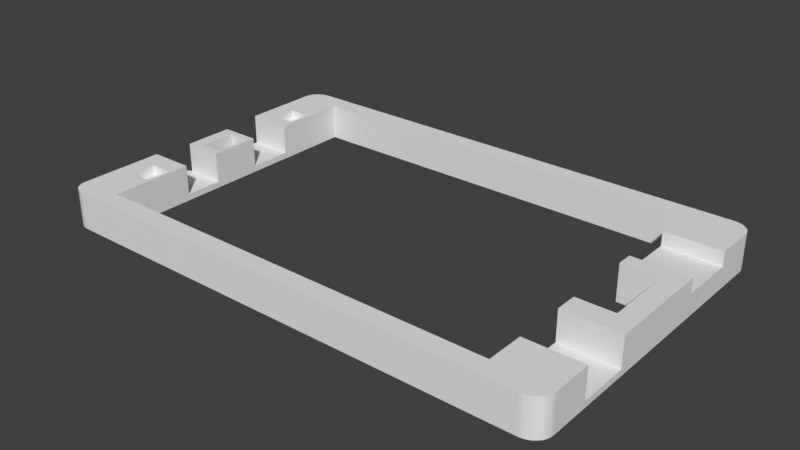 # Source: flatlight_rev17_6.blend  (saved by Blender 2.79.7; exported with 4.5.12 LTS)
import bpy
from mathutils import Matrix  # noqa: F401  (used for matrix-valued properties, if any)

bpy.ops.wm.read_factory_settings(use_empty=True)
scene = bpy.context.scene
scene.name = 'Scene'

# ---- collections
col_collection_1 = bpy.data.collections.new('Collection 1'); scene.collection.children.link(col_collection_1)

# ---- world
world_world = bpy.data.worlds.new('World'); scene.world = world_world
world_world.color = (0.05088, 0.05088, 0.05088)
world_world.use_sun_shadow = False
world_world.sun_shadow_jitter_overblur = 0.0

# ---- meshes
me_cube_001 = bpy.data.meshes.new('Cube.001')
me_cube_001.from_pydata([(146.3, 807.7, 344.8), (134.1, 807.7, 344.8), (1902.0, 1962.0, 0.0), (48.78, 1962.0, 0.0), (48.78, 1962.0, 2000.0), (1902.0, 1962.0, 2000.0), (48.78, -38.46, 0.0), (1902.0, -38.46, 0.0), (1902.0, -38.46, 2000.0), (48.78, -38.46, 2000.0), (-24.39, 1846.0, 0.0), (-24.39, 807.7, 0.0), (-24.39, 76.92, 0.0), (-24.39, 76.92, 2000.0), (-24.39, 1846.0, 2000.0), (1976.0, 76.92, 0.0), (1976.0, 750.0, 0.0), (1976.0, 1173.0, 0.0), (1976.0, 1846.0, 0.0), (1976.0, 1846.0, 2000.0), (1976.0, 1173.0, 2000.0), (1976.0, 750.0, 2000.0), (1902.0, 1846.0, 2000.0), (1902.0, 1173.0, 2000.0), (1902.0, 750.0, 2000.0), (48.78, 1846.0, 2000.0), (48.78, 846.2, 2000.0), (48.78, 807.7, 2000.0), (48.78, 76.92, 2000.0), (48.78, 1846.0, 0.0), (48.78, 846.2, 0.0), (48.78, 807.7, 0.0), (48.78, 76.92, 0.0), (1902.0, 1846.0, 0.0), (1902.0, 1173.0, 0.0), (1902.0, 750.0, 0.0), (1902.0, 76.92, 0.0), (1756.0, 1962.0, 0.0), (146.3, 1962.0, 0.0), (146.3, 1962.0, 2000.0), (1756.0, 1962.0, 2000.0), (146.3, -38.46, 0.0), (1756.0, -38.46, 0.0), (1756.0, -38.46, 2000.0), (146.3, -38.46, 2000.0), (1756.0, 1846.0, 0.0), (146.3, 1846.0, 0.0), (1756.0, 1173.0, 0.0), (146.3, 846.2, 0.0), (1756.0, 750.0, 0.0), (146.3, 807.7, 0.0), (1756.0, 76.92, 0.0), (146.3, 76.92, 0.0), (146.3, 1846.0, 2000.0), (1756.0, 1846.0, 2000.0), (146.3, 846.2, 2000.0), (1756.0, 1173.0, 2000.0), (146.3, 807.7, 2000.0), (1756.0, 750.0, 2000.0), (146.3, 76.92, 2000.0), (1756.0, 76.92, 2000.0), (1976.0, 1269.0, 0.0), (1976.0, 1615.0, 0.0), (1976.0, 1615.0, 2000.0), (1976.0, 1269.0, 2000.0), (1902.0, 1615.0, 2000.0), (1902.0, 1269.0, 2000.0), (1902.0, 1615.0, 0.0), (1902.0, 1269.0, 0.0), (1756.0, 1615.0, 2000.0), (1756.0, 1269.0, 2000.0), (1756.0, 1615.0, 0.0), (1756.0, 1269.0, 0.0), (1976.0, 1615.0, 1207.0), (1976.0, 1269.0, 1207.0), (1756.0, 1615.0, 1207.0), (1756.0, 1269.0, 1207.0), (1902.0, 1615.0, 1207.0), (1902.0, 1269.0, 1207.0), (1976.0, 307.7, 0.0), (1976.0, 615.4, 0.0), (1976.0, 615.4, 2000.0), (1976.0, 307.7, 2000.0), (1902.0, 307.7, 2000.0), (1756.0, 615.4, 2000.0), (1756.0, 307.7, 2000.0), (1756.0, 307.7, 0.0), (1793.0, -38.46, 0.0), (1793.0, 750.0, 2000.0), (1793.0, -38.46, 2000.0), (1793.0, 750.0, 0.0), (1793.0, 76.92, 0.0), (1768.0, 615.4, 2000.0), (1768.0, 307.7, 2000.0), (1976.0, 615.4, 344.8), (1976.0, 307.7, 344.8), (1768.0, 615.4, 344.8), (1902.0, 615.4, 344.8), (1768.0, 307.7, 344.8), (1902.0, 307.7, 344.8), (1927.0, 1173.0, 2000.0), (1927.0, 750.0, 2000.0), (1927.0, 1269.0, 2000.0), (1927.0, 1269.0, 1207.0), (1927.0, 615.4, 344.8), (-24.39, 576.9, 0.0), (-24.39, 461.5, 0.0), (-24.39, 307.7, 0.0), (-24.39, 307.7, 2000.0), (-24.39, 461.5, 2000.0), (-24.39, 576.9, 2000.0), (48.78, 576.9, 2000.0), (48.78, 461.5, 2000.0), (48.78, 307.7, 2000.0), (48.78, 576.9, 0.0), (48.78, 461.5, 0.0), (48.78, 307.7, 0.0), (146.3, 576.9, 2000.0), (146.3, 461.5, 2000.0), (146.3, 307.7, 2000.0), (146.3, 576.9, 0.0), (146.3, 461.5, 0.0), (146.3, 307.7, 0.0), (-24.39, 1385.0, 0.0), (-24.39, 1115.0, 0.0), (-24.39, 1385.0, 2000.0), (48.78, 1385.0, 2000.0), (48.78, 1115.0, 2000.0), (48.78, 1077.0, 2000.0), (48.78, 1385.0, 0.0), (48.78, 1115.0, 0.0), (48.78, 1077.0, 0.0), (146.3, 1385.0, 2000.0), (146.3, 1115.0, 2000.0), (146.3, 1077.0, 2000.0), (146.3, 1385.0, 0.0), (146.3, 1115.0, 0.0), (146.3, 1077.0, 0.0), (-24.39, 1462.0, 2000.0), (-24.39, 1615.0, 2000.0), (-24.39, 1615.0, 0.0), (-24.39, 1462.0, 0.0), (48.78, 1615.0, 2000.0), (48.78, 1462.0, 2000.0), (48.78, 1615.0, 0.0), (48.78, 1462.0, 0.0), (146.3, 1615.0, 2000.0), (146.3, 1462.0, 2000.0), (146.3, 1615.0, 0.0), (146.3, 1462.0, 0.0), (134.1, 307.7, 1517.0), (134.1, 461.5, 1517.0), (48.78, 307.7, 1517.0), (48.78, 461.5, 1517.0), (134.1, 1962.0, 2000.0), (134.1, -38.46, 0.0), (134.1, 1846.0, 2000.0), (134.1, 846.2, 2000.0), (134.1, 807.7, 2000.0), (134.1, 76.92, 2000.0), (134.1, 576.9, 2000.0), (134.1, 461.5, 2000.0), (134.1, 307.7, 2000.0), (134.1, 1385.0, 2000.0), (134.1, 1115.0, 2000.0), (134.1, 1077.0, 2000.0), (134.1, 1615.0, 2000.0), (134.1, 1462.0, 2000.0), (134.1, 1962.0, 0.0), (134.1, -38.46, 2000.0), (134.1, 1846.0, 0.0), (134.1, 846.2, 0.0), (134.1, 807.7, 0.0), (134.1, 76.92, 0.0), (134.1, 576.9, 0.0), (134.1, 461.5, 0.0), (134.1, 307.7, 0.0), (134.1, 1385.0, 0.0), (134.1, 1115.0, 0.0), (134.1, 1077.0, 0.0), (134.1, 1615.0, 0.0), (134.1, 1462.0, 0.0), (-24.39, 576.9, 344.8), (-24.39, 807.7, 344.8), (48.78, 807.7, 344.8), (48.78, 576.9, 344.8), (134.1, 807.7, 344.8), (134.1, 576.9, 344.8), (48.78, 1077.0, 0.0002441), (48.78, 846.2, 0.0002441), (134.1, 846.2, 0.0002441), (134.1, 1077.0, 0.0002441), (-24.39, 1115.0, 344.8), (-24.39, 1385.0, 344.8), (48.78, 1385.0, 344.8), (48.78, 1115.0, 344.8), (134.1, 1385.0, 344.8), (134.1, 1115.0, 344.8), (48.78, 1615.0, 1517.0), (48.78, 1462.0, 1517.0), (134.1, 1615.0, 1517.0), (134.1, 1462.0, 1517.0), (-24.39, 1862.0, 0.0), (48.78, 1962.0, 0.0), (-23.76, 1875.0, 0.0), (-21.9, 1887.0, 0.0), (-18.82, 1900.0, 0.0), (-14.59, 1912.0, 0.0), (-9.27, 1922.0, 0.0), (-2.959, 1932.0, 0.0), (4.237, 1941.0, 0.0), (12.2, 1948.0, 0.0), (20.78, 1954.0, 0.0), (29.84, 1958.0, 0.0), (39.23, 1961.0, 0.0), (48.78, 1962.0, 2000.0), (-24.39, 1862.0, 2000.0), (39.23, 1961.0, 2000.0), (29.84, 1958.0, 2000.0), (20.78, 1954.0, 2000.0), (12.2, 1948.0, 2000.0), (4.237, 1941.0, 2000.0), (-2.959, 1932.0, 2000.0), (-9.27, 1922.0, 2000.0), (-14.59, 1912.0, 2000.0), (-18.82, 1900.0, 2000.0), (-21.9, 1887.0, 2000.0), (-23.76, 1875.0, 2000.0), (48.78, -38.46, 0.0), (-24.39, 61.54, 0.0), (39.23, -37.61, 0.0), (29.84, -35.06, 0.0), (20.78, -30.85, 0.0), (12.2, -25.06, 0.0), (4.237, -17.8, 0.0), (-2.959, -9.173, 0.0), (-9.269, 0.662, 0.0), (-14.59, 11.54, 0.0), (-18.82, 23.27, 0.0), (-21.9, 35.66, 0.0), (-23.76, 48.49, 0.0), (-24.39, 61.54, 2000.0), (48.78, -38.46, 2000.0), (-23.76, 48.49, 2000.0), (-21.9, 35.66, 2000.0), (-18.82, 23.27, 2000.0), (-14.59, 11.54, 2000.0), (-9.269, 0.662, 2000.0), (-2.959, -9.173, 2000.0), (4.237, -17.8, 2000.0), (12.2, -25.06, 2000.0), (20.78, -30.85, 2000.0), (29.84, -35.06, 2000.0), (39.23, -37.61, 2000.0), (1976.0, 61.54, 0.0), (1902.0, -38.46, 0.0), (1975.0, 48.49, 0.0), (1973.0, 35.66, 0.0), (1970.0, 23.27, 0.0), (1966.0, 11.54, 0.0), (1960.0, 0.6623, 0.0), (1954.0, -9.172, 0.0), (1947.0, -17.8, 0.0), (1939.0, -25.06, 0.0), (1930.0, -30.85, 0.0), (1921.0, -35.05, 0.0), (1912.0, -37.61, 0.0), (1902.0, -38.46, 2000.0), (1976.0, 61.54, 2000.0), (1912.0, -37.61, 2000.0), (1921.0, -35.05, 2000.0), (1930.0, -30.85, 2000.0), (1939.0, -25.06, 2000.0), (1947.0, -17.8, 2000.0), (1954.0, -9.172, 2000.0), (1960.0, 0.6622, 2000.0), (1966.0, 11.54, 2000.0), (1970.0, 23.27, 2000.0), (1973.0, 35.66, 2000.0), (1975.0, 48.49, 2000.0), (1902.0, 1962.0, 0.0), (1976.0, 1862.0, 0.0), (1912.0, 1961.0, 0.0), (1921.0, 1958.0, 0.0), (1930.0, 1954.0, 0.0), (1939.0, 1948.0, 0.0), (1947.0, 1941.0, 0.0), (1954.0, 1932.0, 0.0), (1960.0, 1922.0, 0.0), (1966.0, 1912.0, 0.0), (1970.0, 1900.0, 0.0), (1973.0, 1887.0, 0.0), (1975.0, 1875.0, 0.0), (1976.0, 1862.0, 2000.0), (1902.0, 1962.0, 2000.0), (1975.0, 1875.0, 2000.0), (1973.0, 1887.0, 2000.0), (1970.0, 1900.0, 2000.0), (1966.0, 1912.0, 2000.0), (1960.0, 1922.0, 2000.0), (1954.0, 1932.0, 2000.0), (1947.0, 1941.0, 2000.0), (1939.0, 1948.0, 2000.0), (1930.0, 1954.0, 2000.0), (1921.0, 1958.0, 2000.0), (1912.0, 1961.0, 2000.0), (146.3, 576.9, 344.8), (134.1, 576.9, 344.8), (146.3, 1385.0, 344.8), (146.3, 1115.0, 344.8), (134.1, 1385.0, 344.8), (134.1, 1115.0, 344.8), (1756.0, 615.4, 344.8), (1756.0, 307.7, 344.8), (1768.0, 615.4, 344.8), (1768.0, 307.7, 344.8), (1756.0, 615.4, 0.0), (-5.785, 1077.0, 0.0), (-5.785, 846.2, 0.0), (-5.785, 807.7, 0.0), (-5.785, 807.7, 2000.0), (-5.785, 846.2, 2000.0), (-5.785, 1115.0, 0.0), (-5.785, 1077.0, 2000.0), (-5.785, 1115.0, 2000.0)], [], [(4, 215, 217, 218, 219, 220, 221, 222, 223, 224, 225, 226, 227, 216, 14, 25), (293, 295, 296, 297, 298, 299, 300, 301, 302, 303, 304, 305, 294, 5, 22, 19), (12, 32, 6, 228, 230, 231, 232, 233, 234, 235, 236, 237, 238, 239, 240, 229), (82, 83, 93, 85, 60, 59, 44, 43, 89, 8, 267, 269, 270, 271, 272, 273, 274, 275, 276, 277, 278, 279, 268), (83, 82, 95, 99, 98, 93), (151, 153, 152, 150), (28, 13, 241, 243, 244, 245, 246, 247, 248, 249, 250, 251, 252, 253, 242, 9), (91, 36, 7, 87), (36, 15, 254, 256, 257, 258, 259, 260, 261, 262, 263, 264, 265, 266, 255, 7), (159, 28, 9, 169), (202, 204, 205, 206, 207, 208, 209, 210, 211, 212, 213, 214, 203, 3, 29, 10), (37, 40, 5, 2), (37, 2, 33, 45), (72, 68, 34, 47), (24, 23, 34, 35), (10, 14, 216, 202), (107, 116, 32, 12), (155, 169, 9, 6), (154, 4, 25, 156), (128, 26, 189, 188), (157, 26, 27, 158), (0, 1, 307, 306), (102, 66, 23, 100), (100, 23, 24, 101), (318, 321, 323, 317), (113, 108, 13, 28), (2, 5, 294, 280), (68, 61, 17, 34), (2, 280, 282, 283, 284, 285, 286, 287, 288, 289, 290, 291, 292, 281, 18, 33), (61, 64, 20, 17), (17, 20, 21, 16), (6, 9, 242, 228), (183, 11, 105, 182), (140, 139, 14, 10), (22, 54, 69, 65), (77, 75, 76, 78, 103, 74, 73), (51, 52, 59, 60), (66, 70, 56, 23), (5, 40, 54, 22), (40, 39, 53, 54), (176, 122, 52, 173), (48, 55, 57, 50), (171, 48, 50, 172), (146, 148, 46, 53), (179, 137, 48, 171), (45, 54, 53, 46), (168, 38, 46, 170), (38, 37, 45, 46), (168, 154, 39, 38), (38, 39, 40, 37), (87, 89, 43, 42), (42, 43, 44, 41), (173, 52, 41, 155), (52, 51, 42, 41), (255, 267, 8, 7), (18, 19, 63, 62), (61, 62, 73, 74), (33, 18, 62, 67), (67, 62, 61, 68), (19, 22, 65, 63), (56, 47, 34, 23), (45, 33, 67, 71), (71, 67, 68, 72), (70, 66, 78, 76), (63, 65, 77, 73), (88, 24, 35, 90), (65, 69, 75, 77), (102, 64, 74, 103), (72, 76, 75, 71), (56, 70, 72, 47), (45, 71, 69, 54), (85, 93, 315, 313), (94, 104, 97, 96, 98, 99, 95), (58, 88, 90, 49), (7, 8, 89, 87), (80, 79, 15, 36, 91, 51, 86, 316, 49, 90, 35, 34, 17, 16), (51, 91, 87, 42), (312, 316, 86, 313), (79, 80, 94, 95), (51, 60, 85, 86), (80, 81, 92, 96), (101, 24, 88, 58, 84, 92, 81, 21), (66, 102, 103, 78), (20, 100, 101, 21), (64, 102, 100, 20), (16, 21, 81, 80), (172, 50, 120, 174), (174, 120, 121, 175), (175, 121, 122, 176), (52, 122, 119, 59), (122, 121, 118, 119), (121, 120, 117, 118), (12, 13, 108, 107), (107, 108, 109, 106), (106, 109, 110, 105), (111, 110, 109, 112), (112, 109, 108, 113), (115, 175, 176, 116), (160, 111, 112, 161), (11, 31, 114, 105), (105, 114, 115, 106), (106, 115, 116, 107), (181, 149, 135, 177), (177, 135, 136, 178), (178, 136, 137, 179), (55, 48, 137, 134), (134, 137, 136, 133), (308, 310, 311, 309), (123, 124, 192, 193), (143, 138, 125, 126), (200, 198, 199, 201), (130, 178, 179, 131), (167, 143, 126, 163), (309, 136, 135, 308), (141, 145, 129, 123), (123, 129, 130, 124), (10, 29, 144, 140), (140, 144, 145, 141), (164, 127, 128, 165), (156, 25, 142, 166), (25, 14, 139, 142), (142, 139, 138, 143), (170, 46, 148, 180), (180, 148, 149, 181), (132, 135, 149, 147), (147, 149, 148, 146), (123, 125, 138, 141), (141, 138, 139, 140), (161, 112, 153, 151), (113, 162, 150, 152), (112, 113, 152, 153), (59, 159, 169, 44), (41, 44, 169, 155), (39, 154, 156, 53), (134, 165, 157, 55), (55, 157, 158, 57), (119, 162, 159, 59), (160, 117, 306, 307), (117, 160, 161, 118), (118, 161, 162, 119), (147, 167, 163, 132), (132, 163, 310, 308), (133, 164, 165, 134), (53, 156, 166, 146), (146, 166, 167, 147), (29, 170, 180, 144), (166, 142, 198, 200), (129, 177, 178, 130), (145, 181, 177, 129), (162, 161, 151, 150), (114, 174, 175, 115), (31, 172, 174, 114), (32, 173, 155, 6), (3, 4, 154, 168), (3, 168, 170, 29), (30, 171, 172, 31), (116, 176, 173, 32), (162, 113, 28, 159), (144, 180, 181, 145), (184, 183, 182, 185), (186, 184, 185, 187), (111, 160, 187, 185), (158, 27, 184, 186), (110, 111, 185, 182), (165, 128, 188, 191), (157, 165, 191, 190), (26, 157, 190, 189), (194, 193, 192, 195), (196, 194, 195, 197), (126, 125, 193, 194), (127, 164, 197, 195), (163, 126, 194, 196), (167, 166, 200, 201), (142, 143, 199, 198), (143, 167, 201, 199), (215, 203, 214, 217), (217, 214, 213, 218), (218, 213, 212, 219), (219, 212, 211, 220), (220, 211, 210, 221), (221, 210, 209, 222), (222, 209, 208, 223), (223, 208, 207, 224), (224, 207, 206, 225), (225, 206, 205, 226), (226, 205, 204, 227), (227, 204, 202, 216), (203, 215, 4, 3), (228, 242, 253, 230), (230, 253, 252, 231), (231, 252, 251, 232), (232, 251, 250, 233), (233, 250, 249, 234), (234, 249, 248, 235), (235, 248, 247, 236), (236, 247, 246, 237), (237, 246, 245, 238), (238, 245, 244, 239), (239, 244, 243, 240), (240, 243, 241, 229), (229, 241, 13, 12), (267, 255, 266, 269), (269, 266, 265, 270), (270, 265, 264, 271), (271, 264, 263, 272), (272, 263, 262, 273), (273, 262, 261, 274), (274, 261, 260, 275), (275, 260, 259, 276), (276, 259, 258, 277), (277, 258, 257, 278), (278, 257, 256, 279), (279, 256, 254, 268), (79, 82, 268, 254, 15), (293, 281, 292, 295), (295, 292, 291, 296), (296, 291, 290, 297), (297, 290, 289, 298), (298, 289, 288, 299), (299, 288, 287, 300), (300, 287, 286, 301), (301, 286, 285, 302), (302, 285, 284, 303), (303, 284, 283, 304), (304, 283, 282, 305), (305, 282, 280, 294), (281, 293, 19, 18), (306, 120, 50, 0), (57, 158, 1, 0), (164, 133, 309, 311), (314, 312, 313, 315), (58, 49, 316, 84), (319, 320, 321, 318), (92, 84, 312, 314), (317, 323, 324, 322), (189, 318, 317, 188), (31, 319, 318, 30), (131, 317, 322, 130), (130, 195, 192, 124), (183, 184, 31, 11), (195, 322, 324, 127), (184, 27, 320, 319), (324, 320, 27, 127)])
me_cube_001.use_remesh_preserve_volume = False
me_cube_001.use_remesh_preserve_attributes = False
me_cube_001.use_mirror_vertex_groups = False
me_cube_001.update()

# ---- objects
ob_cube = bpy.data.objects.new('Cube', me_cube_001)

# ---- transforms, parenting, visibility, modifiers, constraints
ob_cube.location = (0.0, 0.0, 0.0)
ob_cube.scale = (0.041, 0.026, 0.0029)
ob_cube.lineart.crease_threshold = 0.0

# ---- collection membership
col_collection_1.objects.link(ob_cube)

# ---- scene / render settings (as saved in the file)
scene.frame_start = 1; scene.frame_end = 250; scene.frame_set(7)
scene.render.engine = 'BLENDER_EEVEE_NEXT'
scene.render.resolution_percentage = 50
scene.render.dither_intensity = 0.0
scene.cycles.use_denoising = False
scene.cycles.samples = 128
scene.cycles.sampling_pattern = 'TABULATED_SOBOL'
scene.cycles.use_adaptive_sampling = False
scene.cycles.use_light_tree = False
scene.view_settings.view_transform = 'Standard'
scene.unit_settings.scale_length = 0.001
bpy.context.view_layer.update()

# ---- added for rendering (the .blend has no active camera and no usable light): camera, sun
cam_auto = bpy.data.cameras.new('AutoCamera')
cam_auto.lens = 50.0
cam_auto.sensor_width = 36.0
cam_auto.clip_end = 1579.45
ob_auto_camera = bpy.data.objects.new('AutoCamera', cam_auto)
scene.collection.objects.link(ob_auto_camera)
ob_auto_camera.location = (129.998, -82.9971, 74.898)
ob_auto_camera.rotation_euler = (1.09748, -7.21219e-08, 0.694738)
scene.camera = ob_auto_camera
light_auto_sun = bpy.data.lights.new('AutoSun', 'SUN')
light_auto_sun.energy = 3.0
light_auto_sun.angle = 0.0523599
ob_auto_sun = bpy.data.objects.new('AutoSun', light_auto_sun)
scene.collection.objects.link(ob_auto_sun)
ob_auto_sun.rotation_euler = (0.872665, 0.174533, 0.523599)
bpy.context.view_layer.update()
